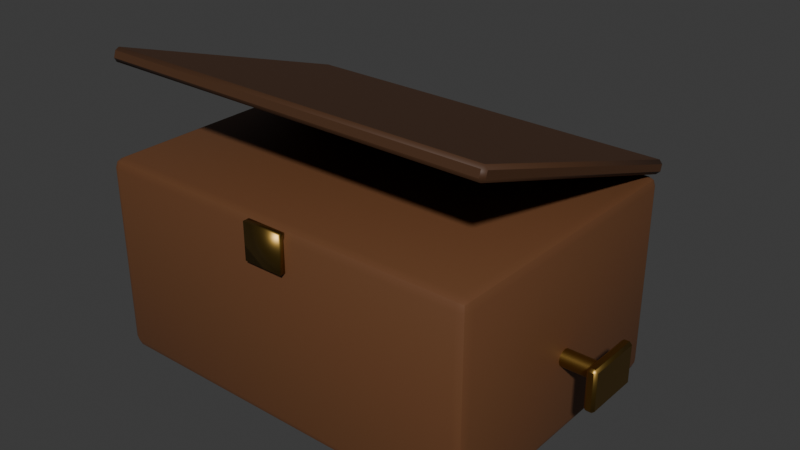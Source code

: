 # Source: musicbox.blend  (saved by Blender 5.2.45; exported with 4.5.12 LTS)
import bpy
from mathutils import Matrix  # noqa: F401  (used for matrix-valued properties, if any)

bpy.ops.wm.read_factory_settings(use_empty=True)
scene = bpy.context.scene
scene.name = 'Scene'

# ---- materials (node trees are filled in below, after node groups)
mat_m_wood_warm = bpy.data.materials.new('M_Wood_Warm')
mat_m_wood_warm.diffuse_color = (0.147, 0.05781, 0.02122, 1.0)
mat_m_wood_dark = bpy.data.materials.new('M_Wood_Dark')
mat_m_wood_dark.diffuse_color = (0.06848, 0.02732, 0.009721, 1.0)
mat_m_brass = bpy.data.materials.new('M_Brass')
mat_m_brass.diffuse_color = (0.3231, 0.1981, 0.04971, 1.0)

# ---- material node trees
mat_m_wood_warm.use_nodes = True; mat_m_wood_warm.node_tree.nodes.clear()
_N = mat_m_wood_warm.node_tree.nodes; _L = mat_m_wood_warm.node_tree.links
n0 = _N.new('ShaderNodeBsdfPrincipled'); n0.name = 'Principled BSDF'; n0.location = (-200, 100)
n0.inputs[0].default_value = (0.147, 0.05781, 0.02122, 1.0)
n0.inputs[2].default_value = 0.6
n0.inputs[10].default_value = 0.005
n1 = _N.new('ShaderNodeOutputMaterial'); n1.name = 'Material Output'; n1.location = (200, 100)
_L.new(n0.outputs[0], n1.inputs[0])
n1.is_active_output = True
mat_m_wood_dark.use_nodes = True; mat_m_wood_dark.node_tree.nodes.clear()
_N = mat_m_wood_dark.node_tree.nodes; _L = mat_m_wood_dark.node_tree.links
n0 = _N.new('ShaderNodeBsdfPrincipled'); n0.name = 'Principled BSDF'; n0.location = (-200, 100)
n0.inputs[0].default_value = (0.06848, 0.02732, 0.009721, 1.0)
n0.inputs[2].default_value = 0.6
n0.inputs[10].default_value = 0.005
n1 = _N.new('ShaderNodeOutputMaterial'); n1.name = 'Material Output'; n1.location = (200, 100)
_L.new(n0.outputs[0], n1.inputs[0])
n1.is_active_output = True
mat_m_brass.use_nodes = True; mat_m_brass.node_tree.nodes.clear()
_N = mat_m_brass.node_tree.nodes; _L = mat_m_brass.node_tree.links
n0 = _N.new('ShaderNodeBsdfPrincipled'); n0.name = 'Principled BSDF'; n0.location = (-200, 100)
n0.inputs[0].default_value = (0.3231, 0.1981, 0.04971, 1.0)
n0.inputs[1].default_value = 1.0
n0.inputs[2].default_value = 0.4
n0.inputs[10].default_value = 0.005
n1 = _N.new('ShaderNodeOutputMaterial'); n1.name = 'Material Output'; n1.location = (200, 100)
_L.new(n0.outputs[0], n1.inputs[0])
n1.is_active_output = True

# ---- world
world_world = bpy.data.worlds.new('World'); scene.world = world_world
world_world.use_nodes = True; world_world.node_tree.nodes.clear()
_N = world_world.node_tree.nodes; _L = world_world.node_tree.links
n0 = _N.new('ShaderNodeOutputWorld'); n0.name = 'World Output'; n0.location = (200, 100)
n1 = _N.new('ShaderNodeBackground'); n1.name = 'Background'; n1.location = (-200, 100)
n1.inputs[0].default_value = (0.05088, 0.05088, 0.05088, 1.0)
_L.new(n1.outputs[0], n0.inputs[0])
n0.is_active_output = True
world_world.color = (0.05088, 0.05088, 0.05088)
world_world.sun_shadow_jitter_overblur = 0.0

# ---- meshes
me_mb_body = bpy.data.meshes.new('MB_Body')
me_mb_body.from_pydata([(-0.114, -0.079, 0.0), (-0.114, -0.085, 0.006), (-0.12, -0.079, 0.006), (-0.114, -0.08324, 0.001757), (-0.1175, -0.08246, 0.002536), (-0.1182, -0.08324, 0.006), (-0.1182, -0.079, 0.001757), (-0.114, -0.085, 0.114), (-0.114, -0.079, 0.12), (-0.12, -0.079, 0.114), (-0.114, -0.08324, 0.1182), (-0.1175, -0.08246, 0.1175), (-0.1182, -0.079, 0.1182), (-0.1182, -0.08324, 0.114), (-0.114, 0.079, 0.0), (-0.12, 0.079, 0.006), (-0.114, 0.085, 0.006), (-0.1182, 0.079, 0.001757), (-0.1175, 0.08246, 0.002536), (-0.1182, 0.08324, 0.006), (-0.114, 0.08324, 0.001757), (-0.114, 0.079, 0.12), (-0.114, 0.085, 0.114), (-0.12, 0.079, 0.114), (-0.114, 0.08324, 0.1182), (-0.1175, 0.08246, 0.1175), (-0.1182, 0.08324, 0.114), (-0.1182, 0.079, 0.1182), (0.114, -0.079, 0.0), (0.12, -0.079, 0.006), (0.114, -0.085, 0.006), (0.1182, -0.079, 0.001757), (0.1175, -0.08246, 0.002536), (0.1182, -0.08324, 0.006), (0.114, -0.08324, 0.001757), (0.114, -0.079, 0.12), (0.114, -0.085, 0.114), (0.12, -0.079, 0.114), (0.114, -0.08324, 0.1182), (0.1175, -0.08246, 0.1175), (0.1182, -0.08324, 0.114), (0.1182, -0.079, 0.1182), (0.114, 0.079, 0.0), (0.114, 0.085, 0.006), (0.12, 0.079, 0.006), (0.114, 0.08324, 0.001757), (0.1175, 0.08246, 0.002536), (0.1182, 0.08324, 0.006), (0.1182, 0.079, 0.001757), (0.114, 0.079, 0.12), (0.12, 0.079, 0.114), (0.114, 0.085, 0.114), (0.1182, 0.079, 0.1182), (0.1175, 0.08246, 0.1175), (0.1182, 0.08324, 0.114), (0.114, 0.08324, 0.1182)], [], [(0, 3, 4, 6), (1, 5, 4, 3), (2, 6, 4, 5), (7, 10, 11, 13), (8, 12, 11, 10), (9, 13, 11, 12), (14, 17, 18, 20), (15, 19, 18, 17), (16, 20, 18, 19), (21, 24, 25, 27), (22, 26, 25, 24), (23, 27, 25, 26), (28, 31, 32, 34), (29, 33, 32, 31), (30, 34, 32, 33), (35, 38, 39, 41), (36, 40, 39, 38), (37, 41, 39, 40), (42, 45, 46, 48), (43, 47, 46, 45), (44, 48, 46, 47), (49, 52, 53, 55), (50, 54, 53, 52), (51, 55, 53, 54), (14, 0, 6, 17), (17, 6, 2, 15), (1, 7, 13, 5), (5, 13, 9, 2), (8, 21, 27, 12), (12, 27, 23, 9), (22, 16, 19, 26), (26, 19, 15, 23), (42, 14, 20, 45), (45, 20, 16, 43), (21, 49, 55, 24), (24, 55, 51, 22), (50, 44, 47, 54), (54, 47, 43, 51), (28, 42, 48, 31), (31, 48, 44, 29), (49, 35, 41, 52), (52, 41, 37, 50), (36, 30, 33, 40), (40, 33, 29, 37), (0, 28, 34, 3), (3, 34, 30, 1), (35, 8, 10, 38), (38, 10, 7, 36), (14, 42, 28, 0), (2, 9, 23, 15), (30, 36, 7, 1), (49, 21, 8, 35), (16, 22, 51, 43), (44, 50, 37, 29)])
me_mb_body.polygons.foreach_set('use_smooth', [True] * 54)
_k = set([(3, 4), (3, 34), (4, 5), (4, 6), (5, 13), (6, 17), (10, 11), (10, 38), (11, 12), (11, 13), (12, 27), (17, 18), (18, 19), (18, 20), (19, 26), (20, 45), (24, 25), (24, 55), (25, 26), (25, 27), (31, 32), (31, 48), (32, 33), (32, 34), (33, 40), (38, 39), (39, 40), (39, 41), (41, 52), (45, 46), (46, 47), (46, 48), (47, 54), (52, 53), (53, 54), (53, 55)])
me_mb_body.attributes.new('sharp_edge', 'BOOLEAN', 'EDGE').data.foreach_set('value', [ (min(e.vertices), max(e.vertices)) in _k for e in me_mb_body.edges])
me_mb_body.materials.append(mat_m_wood_warm)
me_mb_body.update()
me_mb_lid = bpy.data.meshes.new('MB_Lid')
me_mb_lid.from_pydata([(-0.118, -0.1598, 0.05191), (-0.118, -0.1611, 0.05443), (-0.12, -0.1592, 0.05382), (-0.118, -0.1598, 0.05824), (-0.118, -0.1573, 0.05952), (-0.12, -0.1579, 0.05762), (-0.118, -0.001902, 0.000618), (-0.12, -0.001284, 0.00252), (-0.118, 0.000618, 0.001902), (-0.118, 0.00057, 0.008226), (-0.118, 0.001854, 0.005706), (-0.12, -4.801e-05, 0.006324), (0.118, -0.1598, 0.05191), (0.12, -0.1592, 0.05382), (0.118, -0.1611, 0.05443), (0.118, -0.1573, 0.05952), (0.118, -0.1598, 0.05824), (0.12, -0.1579, 0.05762), (0.118, -0.001902, 0.000618), (0.118, 0.000618, 0.001902), (0.12, -0.001284, 0.00252), (0.118, 0.00057, 0.008226), (0.12, -4.801e-05, 0.006324), (0.118, 0.001854, 0.005706)], [], [(0, 1, 2), (3, 4, 5), (6, 7, 8), (9, 10, 11), (12, 13, 14), (15, 16, 17), (18, 19, 20), (21, 22, 23), (6, 0, 2, 7), (1, 3, 5, 2), (4, 9, 11, 5), (10, 8, 7, 11), (18, 6, 8, 19), (9, 21, 23, 10), (22, 20, 19, 23), (12, 18, 20, 13), (21, 15, 17, 22), (16, 14, 13, 17), (0, 12, 14, 1), (15, 4, 3, 16), (6, 18, 12, 0), (2, 5, 11, 7), (14, 16, 3, 1), (21, 9, 4, 15), (8, 10, 23, 19), (20, 22, 17, 13)])
me_mb_lid.polygons.foreach_set('use_smooth', [True] * 26)
_k = set([(0, 6), (0, 12), (1, 3), (1, 14), (2, 5), (2, 7), (3, 16), (4, 9), (4, 15), (5, 11), (6, 18), (7, 11), (8, 10), (8, 19), (9, 21), (10, 23), (12, 18), (13, 17), (13, 20), (14, 16), (15, 21), (17, 22), (19, 23), (20, 22)])
me_mb_lid.attributes.new('sharp_edge', 'BOOLEAN', 'EDGE').data.foreach_set('value', [ (min(e.vertices), max(e.vertices)) in _k for e in me_mb_lid.edges])
me_mb_lid.materials.append(mat_m_wood_dark)
me_mb_lid.update()
me_mb_keyshaft = bpy.data.meshes.new('MB_KeyShaft')
me_mb_keyshaft.from_pydata([(-0.002, 0.005, -9.437e-10), (0.023, 0.005, 9.437e-10), (-0.002, 0.00433, -0.0025), (0.023, 0.00433, -0.0025), (-0.002, 0.0025, -0.00433), (0.023, 0.0025, -0.00433), (-0.002, 0.0, -0.005), (0.023, 0.0, -0.005), (-0.002, -0.0025, -0.00433), (0.023, -0.0025, -0.00433), (-0.002, -0.00433, -0.0025), (0.023, -0.00433, -0.0025), (-0.002, -0.005, -9.437e-10), (0.023, -0.005, 9.437e-10), (-0.002, -0.00433, 0.0025), (0.023, -0.00433, 0.0025), (-0.002, -0.0025, 0.00433), (0.023, -0.0025, 0.00433), (-0.002, 0.0, 0.005), (0.023, 0.0, 0.005), (-0.002, 0.0025, 0.00433), (0.023, 0.0025, 0.00433), (-0.002, 0.00433, 0.0025), (0.023, 0.00433, 0.0025)], [], [(0, 1, 3, 2), (2, 3, 5, 4), (4, 5, 7, 6), (6, 7, 9, 8), (8, 9, 11, 10), (10, 11, 13, 12), (12, 13, 15, 14), (14, 15, 17, 16), (16, 17, 19, 18), (18, 19, 21, 20), (3, 1, 23, 21, 19, 17, 15, 13, 11, 9, 7, 5), (20, 21, 23, 22), (22, 23, 1, 0), (0, 2, 4, 6, 8, 10, 12, 14, 16, 18, 20, 22)])
me_mb_keyshaft.polygons.foreach_set('use_smooth', [True] * 14)
_k = set([(0, 2), (0, 22), (1, 3), (1, 23), (2, 4), (3, 5), (4, 6), (5, 7), (6, 8), (7, 9), (8, 10), (9, 11), (10, 12), (11, 13), (12, 14), (13, 15), (14, 16), (15, 17), (16, 18), (17, 19), (18, 20), (19, 21), (20, 22), (21, 23)])
me_mb_keyshaft.attributes.new('sharp_edge', 'BOOLEAN', 'EDGE').data.foreach_set('value', [ (min(e.vertices), max(e.vertices)) in _k for e in me_mb_keyshaft.edges])
me_mb_keyshaft.materials.append(mat_m_brass)
me_mb_keyshaft.update()
me_mb_keyhandle = bpy.data.meshes.new('MB_KeyHandle')
me_mb_keyhandle.from_pydata([(-0.0015, -0.016, -0.0125), (-0.0015, -0.0175, -0.011), (-0.003, -0.016, -0.011), (-0.0015, -0.0175, 0.011), (-0.0015, -0.016, 0.0125), (-0.003, -0.016, 0.011), (-0.0015, 0.016, -0.0125), (-0.003, 0.016, -0.011), (-0.0015, 0.0175, -0.011), (-0.0015, 0.016, 0.0125), (-0.0015, 0.0175, 0.011), (-0.003, 0.016, 0.011), (0.0015, -0.016, -0.0125), (0.003, -0.016, -0.011), (0.0015, -0.0175, -0.011), (0.0015, -0.016, 0.0125), (0.0015, -0.0175, 0.011), (0.003, -0.016, 0.011), (0.0015, 0.016, -0.0125), (0.0015, 0.0175, -0.011), (0.003, 0.016, -0.011), (0.0015, 0.016, 0.0125), (0.003, 0.016, 0.011), (0.0015, 0.0175, 0.011)], [], [(0, 1, 2), (3, 4, 5), (6, 7, 8), (9, 10, 11), (12, 13, 14), (15, 16, 17), (18, 19, 20), (21, 22, 23), (6, 0, 2, 7), (1, 3, 5, 2), (4, 9, 11, 5), (10, 8, 7, 11), (18, 6, 8, 19), (9, 21, 23, 10), (22, 20, 19, 23), (12, 18, 20, 13), (21, 15, 17, 22), (16, 14, 13, 17), (0, 12, 14, 1), (15, 4, 3, 16), (6, 18, 12, 0), (2, 5, 11, 7), (14, 16, 3, 1), (21, 9, 4, 15), (8, 10, 23, 19), (20, 22, 17, 13)])
me_mb_keyhandle.polygons.foreach_set('use_smooth', [True] * 26)
_k = set([(0, 6), (0, 12), (1, 3), (1, 14), (2, 5), (2, 7), (3, 16), (4, 9), (4, 15), (5, 11), (6, 18), (7, 11), (8, 10), (8, 19), (9, 21), (10, 23), (12, 18), (13, 17), (13, 20), (14, 16), (15, 21), (17, 22), (19, 23), (20, 22)])
me_mb_keyhandle.attributes.new('sharp_edge', 'BOOLEAN', 'EDGE').data.foreach_set('value', [ (min(e.vertices), max(e.vertices)) in _k for e in me_mb_keyhandle.edges])
me_mb_keyhandle.materials.append(mat_m_brass)
me_mb_keyhandle.update()
me_mb_clasp = bpy.data.meshes.new('MB_Clasp')
me_mb_clasp.from_pydata([(-0.012, -0.002, -0.011), (-0.012, -0.002, 0.011), (-0.012, 0.002, -0.011), (-0.012, 0.002, 0.011), (0.012, -0.002, -0.011), (0.012, -0.002, 0.011), (0.012, 0.002, -0.011), (0.012, 0.002, 0.011)], [], [(0, 1, 3, 2), (2, 3, 7, 6), (6, 7, 5, 4), (4, 5, 1, 0), (2, 6, 4, 0), (7, 3, 1, 5)])
me_mb_clasp.polygons.foreach_set('use_smooth', [True] * 6)
_k = set([(0, 1), (0, 2), (0, 4), (1, 3), (1, 5), (2, 3), (2, 6), (3, 7), (4, 5), (4, 6), (5, 7), (6, 7)])
me_mb_clasp.attributes.new('sharp_edge', 'BOOLEAN', 'EDGE').data.foreach_set('value', [ (min(e.vertices), max(e.vertices)) in _k for e in me_mb_clasp.edges])
me_mb_clasp.materials.append(mat_m_brass)
me_mb_clasp.update()

# ---- objects
ob_musicbox = bpy.data.objects.new('MusicBox', None)
ob_mb_body = bpy.data.objects.new('MB_Body', me_mb_body)
ob_mb_lid = bpy.data.objects.new('MB_Lid', me_mb_lid)
ob_mb_keyshaft = bpy.data.objects.new('MB_KeyShaft', me_mb_keyshaft)
ob_mb_keyhandle = bpy.data.objects.new('MB_KeyHandle', me_mb_keyhandle)
ob_mb_clasp = bpy.data.objects.new('MB_Clasp', me_mb_clasp)

# ---- transforms, parenting, visibility, modifiers, constraints
ob_musicbox.location = (0.0, 0.0, 0.0)
ob_musicbox.empty_display_size = 0.05
ob_mb_body.parent = ob_musicbox
ob_mb_body.location = (0.0, 0.0, 0.0)
ob_mb_lid.parent = ob_musicbox
ob_mb_lid.location = (0.0, 0.085, 0.12)
ob_mb_keyshaft.parent = ob_musicbox
ob_mb_keyshaft.location = (0.12, 0.0, 0.05)
ob_mb_keyhandle.parent = ob_musicbox
ob_mb_keyhandle.location = (0.145, 0.0, 0.05)
ob_mb_clasp.parent = ob_musicbox
ob_mb_clasp.location = (0.0, -0.0865, 0.107)

# ---- collection membership
scene.collection.objects.link(ob_musicbox)
scene.collection.objects.link(ob_mb_body)
scene.collection.objects.link(ob_mb_lid)
scene.collection.objects.link(ob_mb_keyshaft)
scene.collection.objects.link(ob_mb_keyhandle)
scene.collection.objects.link(ob_mb_clasp)

# ---- scene / render settings (as saved in the file)
scene.frame_start = 1; scene.frame_end = 250; scene.frame_set(1)
scene.render.engine = 'BLENDER_EEVEE_NEXT'
scene.render.bake_bias = 0.0
scene.render.bake_samples = 0
scene.render.compositor_device = 'GPU'
scene.eevee.use_volume_custom_range = False
scene.eevee.fast_gi_thickness_near = 0.1
scene.eevee.fast_gi_thickness_far = 0.0
scene.eevee.ray_tracing_options.screen_trace_thickness = 0.1
bpy.context.view_layer.update()

# ---- added for rendering (the .blend has no active camera and no usable light): camera, sun
cam_auto = bpy.data.cameras.new('AutoCamera')
cam_auto.lens = 50.0
cam_auto.sensor_width = 36.0
cam_auto.clip_end = 1000.0
ob_auto_camera = bpy.data.objects.new('AutoCamera', cam_auto)
scene.collection.objects.link(ob_auto_camera)
ob_auto_camera.location = (0.353699, -0.408462, 0.361521)
ob_auto_camera.rotation_euler = (1.09748, -7.21219e-08, 0.694738)
scene.camera = ob_auto_camera
light_auto_sun = bpy.data.lights.new('AutoSun', 'SUN')
light_auto_sun.energy = 3.0
light_auto_sun.angle = 0.0523599
ob_auto_sun = bpy.data.objects.new('AutoSun', light_auto_sun)
scene.collection.objects.link(ob_auto_sun)
ob_auto_sun.rotation_euler = (0.872665, 0.174533, 0.523599)
bpy.context.view_layer.update()

